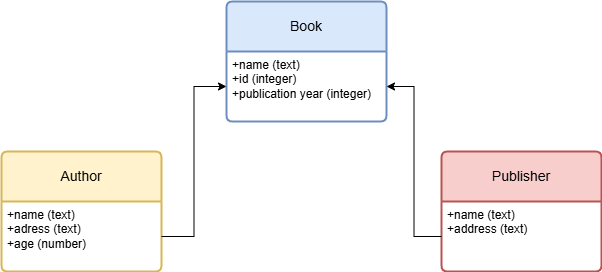

The diagram above was exported from draw.io. Its source (the exported page's mxGraphModel, read from the mxfile embedded in the PNG):
<mxGraphModel dx="1426" dy="823" grid="1" gridSize="10" guides="1" tooltips="1" connect="1" arrows="1" fold="1" page="1" pageScale="1" pageWidth="850" pageHeight="1100" math="0" shadow="0">
  <root>
    <mxCell id="0" />
    <mxCell id="1" parent="0" />
    <mxCell id="HMxaADPTNcgUqlISv4de-1" value="Book" style="swimlane;childLayout=stackLayout;horizontal=1;startSize=50;horizontalStack=0;rounded=1;fontSize=14;fontStyle=0;strokeWidth=2;resizeParent=0;resizeLast=1;shadow=0;dashed=0;align=center;arcSize=4;whiteSpace=wrap;html=1;fillColor=#dae8fc;strokeColor=#6c8ebf;" vertex="1" parent="1">
      <mxGeometry x="345" y="250" width="160" height="120" as="geometry" />
    </mxCell>
    <mxCell id="HMxaADPTNcgUqlISv4de-2" value="+name (text)&lt;br&gt;+id (integer)&lt;br&gt;+publication year (integer)" style="align=left;strokeColor=none;fillColor=none;spacingLeft=4;spacingRight=4;fontSize=12;verticalAlign=top;resizable=0;rotatable=0;part=1;html=1;whiteSpace=wrap;" vertex="1" parent="HMxaADPTNcgUqlISv4de-1">
      <mxGeometry y="50" width="160" height="70" as="geometry" />
    </mxCell>
    <mxCell id="HMxaADPTNcgUqlISv4de-3" value="Publisher" style="swimlane;childLayout=stackLayout;horizontal=1;startSize=50;horizontalStack=0;rounded=1;fontSize=14;fontStyle=0;strokeWidth=2;resizeParent=0;resizeLast=1;shadow=0;dashed=0;align=center;arcSize=4;whiteSpace=wrap;html=1;fillColor=#f8cecc;strokeColor=#b85450;" vertex="1" parent="1">
      <mxGeometry x="560" y="400" width="160" height="120" as="geometry" />
    </mxCell>
    <mxCell id="HMxaADPTNcgUqlISv4de-4" value="+name (text)&lt;br&gt;+address (text)&lt;div&gt;&lt;br/&gt;&lt;/div&gt;" style="align=left;strokeColor=none;fillColor=none;spacingLeft=4;spacingRight=4;fontSize=12;verticalAlign=top;resizable=0;rotatable=0;part=1;html=1;whiteSpace=wrap;" vertex="1" parent="HMxaADPTNcgUqlISv4de-3">
      <mxGeometry y="50" width="160" height="70" as="geometry" />
    </mxCell>
    <mxCell id="HMxaADPTNcgUqlISv4de-5" value="Author" style="swimlane;childLayout=stackLayout;horizontal=1;startSize=50;horizontalStack=0;rounded=1;fontSize=14;fontStyle=0;strokeWidth=2;resizeParent=0;resizeLast=1;shadow=0;dashed=0;align=center;arcSize=4;whiteSpace=wrap;html=1;fillColor=#fff2cc;strokeColor=#d6b656;" vertex="1" parent="1">
      <mxGeometry x="120" y="400" width="160" height="120" as="geometry" />
    </mxCell>
    <mxCell id="HMxaADPTNcgUqlISv4de-6" value="+name (text)&lt;br&gt;+adress (text)&lt;br&gt;+age (number)" style="align=left;strokeColor=none;fillColor=none;spacingLeft=4;spacingRight=4;fontSize=12;verticalAlign=top;resizable=0;rotatable=0;part=1;html=1;whiteSpace=wrap;" vertex="1" parent="HMxaADPTNcgUqlISv4de-5">
      <mxGeometry y="50" width="160" height="70" as="geometry" />
    </mxCell>
    <mxCell id="ovRXgnfAxIM-qN4t-d_J-2" style="edgeStyle=orthogonalEdgeStyle;rounded=0;orthogonalLoop=1;jettySize=auto;html=1;entryX=1;entryY=0.5;entryDx=0;entryDy=0;" edge="1" parent="1" source="HMxaADPTNcgUqlISv4de-4" target="HMxaADPTNcgUqlISv4de-2">
      <mxGeometry relative="1" as="geometry" />
    </mxCell>
    <mxCell id="ovRXgnfAxIM-qN4t-d_J-3" style="edgeStyle=orthogonalEdgeStyle;rounded=0;orthogonalLoop=1;jettySize=auto;html=1;entryX=0;entryY=0.5;entryDx=0;entryDy=0;" edge="1" parent="1" source="HMxaADPTNcgUqlISv4de-6" target="HMxaADPTNcgUqlISv4de-2">
      <mxGeometry relative="1" as="geometry" />
    </mxCell>
  </root>
</mxGraphModel>